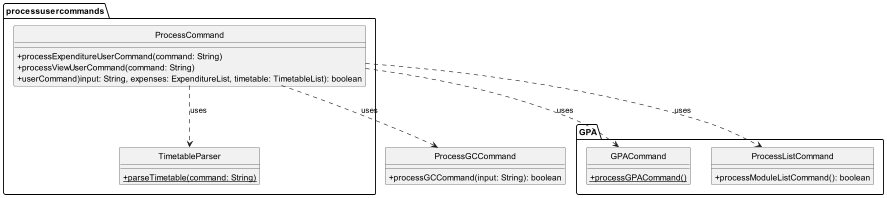

The diagram above was rendered by PlantUML. Its source (embedded in the PNG):
@startuml
'https://plantuml.com/class-diagram

hide circle
skinparam classAttributeIconSize 0

package GPA {
    class GPACommand {
        + {static} processGPACommand()
    }

    class ProcessListCommand {
        + processModuleListCommand(): boolean
    }
}

package processusercommands {
    class ProcessCommand {
        + processExpenditureUserCommand(command: String)
        + processViewUserCommand(command: String)
        + userCommand)input: String, expenses: ExpenditureList, timetable: TimetableList): boolean
    }

    class TimetableParser {
        + {static} parseTimetable(command: String)
    }
}

class ProcessGCCommand {
    + processGCCommand(input: String): boolean
}

ProcessCommand ..> TimetableParser: uses
ProcessCommand ..> GPACommand: uses
ProcessCommand ..> ProcessGCCommand: uses
ProcessCommand ..> ProcessListCommand: uses
@enduml